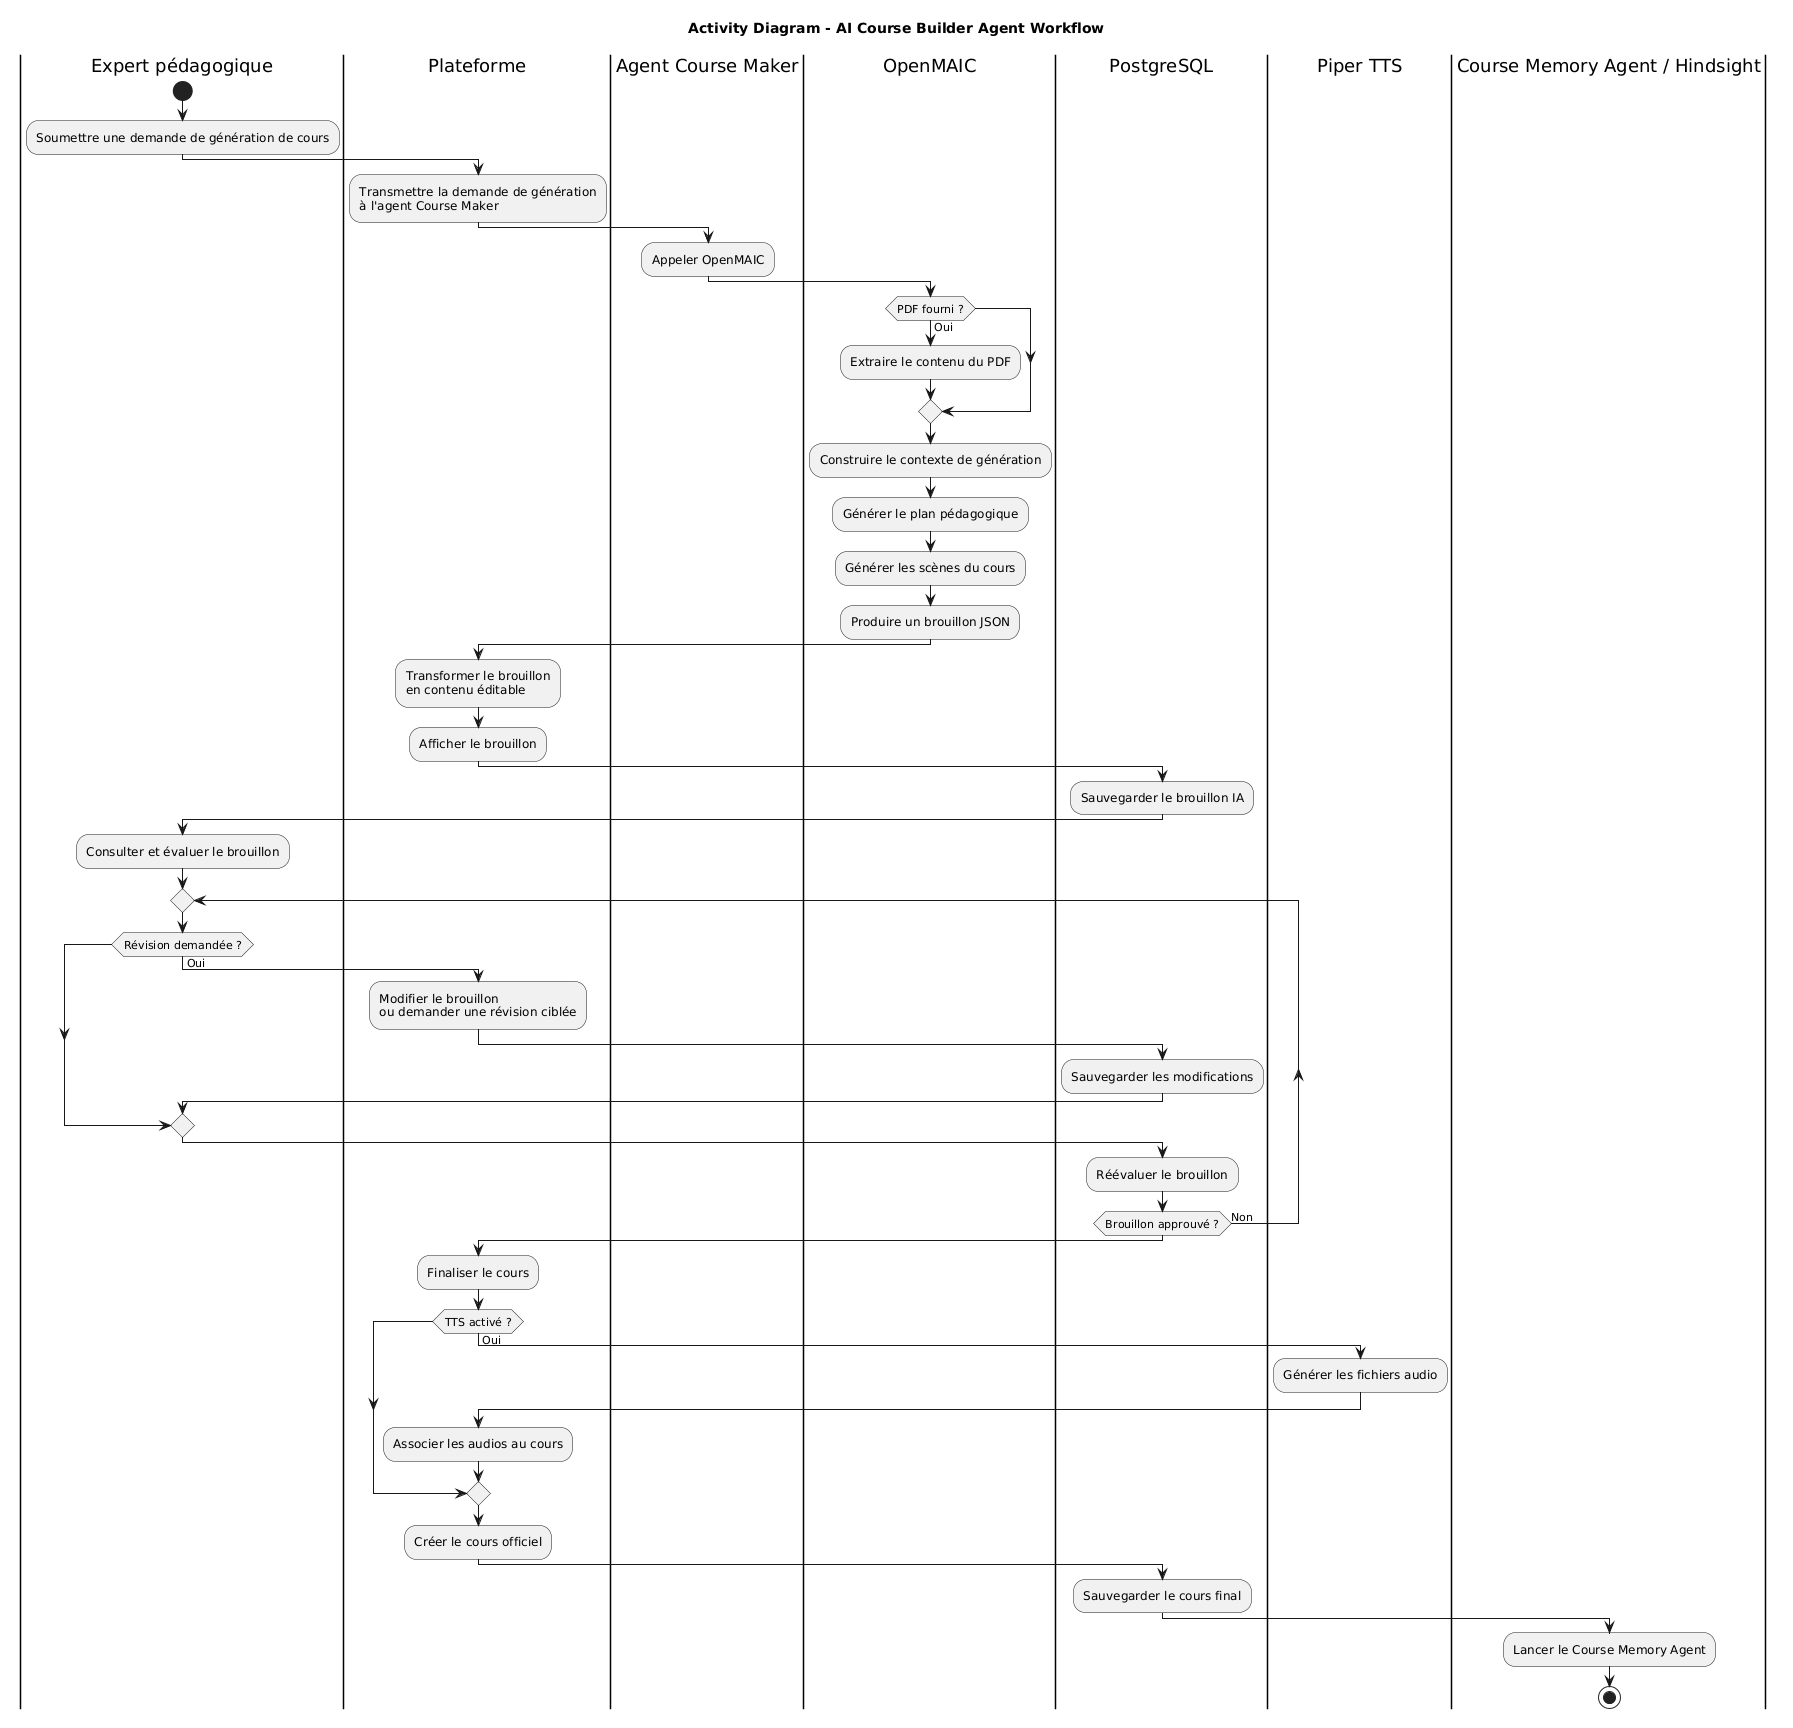

The diagram above was rendered by PlantUML. Its source (embedded in the PNG):
@startuml
title Activity Diagram - AI Course Builder Agent Workflow

|Expert pédagogique|

start

:Soumettre une demande de génération de cours;

|Plateforme|

:Transmettre la demande de génération
à l'agent Course Maker;

|Agent Course Maker|

:Appeler OpenMAIC;

|OpenMAIC|

if (PDF fourni ?) then (Oui)
:Extraire le contenu du PDF;
endif

:Construire le contexte de génération;
:Générer le plan pédagogique;
:Générer les scènes du cours;
:Produire un brouillon JSON;

|Plateforme|

:Transformer le brouillon
en contenu éditable;

:Afficher le brouillon;

|PostgreSQL|

:Sauvegarder le brouillon IA;

|Expert pédagogique|

:Consulter et évaluer le brouillon;

repeat

if (Révision demandée ?) then (Oui)

|Plateforme|

:Modifier le brouillon
ou demander une révision ciblée;

|PostgreSQL|

:Sauvegarder les modifications;

endif

:Réévaluer le brouillon;

repeat while (Brouillon approuvé ?) is (Non)

|Plateforme|

:Finaliser le cours;

if (TTS activé ?) then (Oui)

|Piper TTS|

:Générer les fichiers audio;

|Plateforme|

:Associer les audios au cours;

endif

:Créer le cours officiel;

|PostgreSQL|

:Sauvegarder le cours final;

|Course Memory Agent / Hindsight|

:Lancer le Course Memory Agent;

stop
@enduml